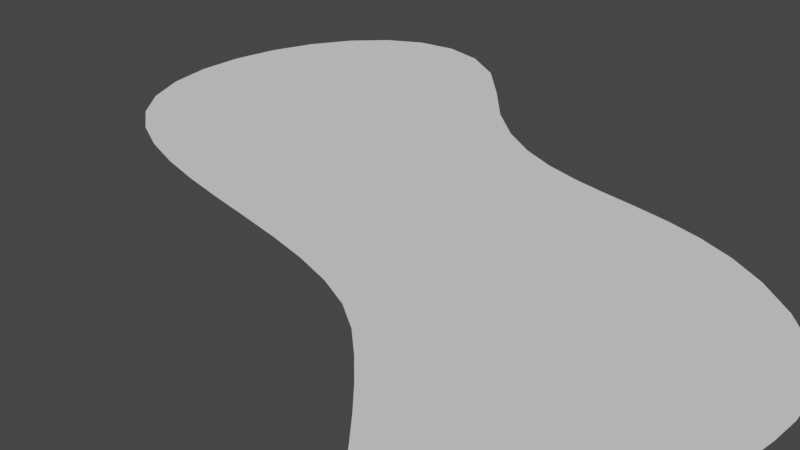 # Source: ClosedSplineMesh.blend  (saved by Blender 3.1.5; exported with 4.5.12 LTS)
import bpy
from mathutils import Matrix  # noqa: F401  (used for matrix-valued properties, if any)

bpy.ops.wm.read_factory_settings(use_empty=True)
scene = bpy.context.scene
scene.name = 'Scene'

# ---- collections
col_collection = bpy.data.collections.new('Collection'); scene.collection.children.link(col_collection)

# ---- node groups
ng_geometry_nodes = bpy.data.node_groups.new('Geometry Nodes', 'GeometryNodeTree')
_s = ng_geometry_nodes.interface.new_socket(name='Geometry', in_out='OUTPUT', socket_type='NodeSocketGeometry')
_s = ng_geometry_nodes.interface.new_socket(name='Geometry', in_out='INPUT', socket_type='NodeSocketGeometry')
_s = ng_geometry_nodes.interface.new_socket(name='Object', in_out='INPUT', socket_type='NodeSocketObject')
_s.default_value = None
_s = ng_geometry_nodes.interface.new_socket(name='Gridify', in_out='INPUT', socket_type='NodeSocketBool')
_s = ng_geometry_nodes.interface.new_socket(name='GridResolution', in_out='INPUT', socket_type='NodeSocketInt')
_s.default_value = 35
_s.min_value = 2
_s.max_value = 1000
ng_geometry_nodes.is_modifier = True
# nodes of 'Geometry Nodes' reference scene objects; filled in after objects exist

# ---- world
world_world = bpy.data.worlds.new('World'); scene.world = world_world
world_world.use_nodes = True; world_world.node_tree.nodes.clear()
_N = world_world.node_tree.nodes; _L = world_world.node_tree.links
n0 = _N.new('ShaderNodeOutputWorld'); n0.name = 'World Output'; n0.location = (300, 300)
n1 = _N.new('ShaderNodeBackground'); n1.name = 'Background'; n1.location = (10, 300)
n1.inputs[0].default_value = (0.05088, 0.05088, 0.05088, 1.0)
_L.new(n1.outputs[0], n0.inputs[0])
n0.is_active_output = True
world_world.color = (0.05088, 0.05088, 0.05088)
world_world.use_sun_shadow = False
world_world.sun_shadow_jitter_overblur = 0.0

# ---- cameras
cam_camera = bpy.data.cameras.new('Camera')

# ---- meshes
me_plane = bpy.data.meshes.new('Plane')
me_plane.from_pydata([(-1.0, -1.0, 0.0), (1.0, -1.0, 0.0), (-1.0, 1.0, 0.0), (1.0, 1.0, 0.0)], [], [(0, 1, 3, 2)])
_uv = me_plane.uv_layers.new(name='UVMap')
_uv.uv.foreach_set('vector', [0.0, 0.0, 1.0, 0.0, 1.0, 1.0, 0.0, 1.0])
me_plane.use_remesh_fix_poles = True
me_plane.use_remesh_preserve_attributes = False
me_plane.update()

# ---- curves / text
cu_beziercurve_001 = bpy.data.curves.new('BezierCurve.001', 'CURVE')
cu_beziercurve_001.dimensions = '3D'
_sp = cu_beziercurve_001.splines.new('BEZIER'); _sp.bezier_points.add(5)
_sp.bezier_points.foreach_set('co', [-1.361, -2.982, 0.0103, -0.5433, -0.9864, 0.0103, -1.048, 1.322, 0.0103, 0.9741, 0.5767, 0.0103, 1.573, -1.692, 0.0103, 0.1417, -3.059, 0.0103])
_sp.bezier_points.foreach_set('handle_left', [-1.51, -3.651, 0.0103, -0.6928, -1.656, 0.0103, -1.548, 0.8224, 0.0103, 1.386, 1.477, 0.0103, 1.629, -0.6937, 0.0103, 0.1978, -2.061, 0.0103])
_sp.bezier_points.foreach_set('handle_right', [-1.211, -2.313, 0.0103, -0.3938, -0.3171, 0.0103, -0.5479, 1.822, 0.0103, 0.5619, -0.3236, 0.0103, 1.517, -2.691, 0.0103, 0.08568, -4.058, 0.0103])
for _p, _l, _r in zip(_sp.bezier_points, ['ALIGNED', 'ALIGNED', 'ALIGNED', 'ALIGNED', 'ALIGNED', 'ALIGNED'], ['ALIGNED', 'ALIGNED', 'ALIGNED', 'ALIGNED', 'ALIGNED', 'ALIGNED']): _p.handle_left_type = _l; _p.handle_right_type = _r
_sp.order_u = 0
_sp.order_v = 0
cu_beziercurve_001.use_path = True
cu_beziercurve_001.fill_mode = 'FULL'

# ---- objects
ob_plane = bpy.data.objects.new('Plane', me_plane)
ob_beziercurve_001 = bpy.data.objects.new('BezierCurve.001', cu_beziercurve_001)
ob_camera = bpy.data.objects.new('Camera', cam_camera)
_N = ng_geometry_nodes.nodes; _L = ng_geometry_nodes.links
n0 = _N.new('GeometryNodeStoreNamedAttribute'); n0.name = 'Store Named Attribute'; n0.location = (937, -54)
n0.data_type = 'FLOAT_VECTOR'
n0.domain = 'CORNER'
n0.inputs[2].default_value = 'uv_map'
n1 = _N.new('NodeFrame'); n1.name = 'Frame'; n1.location = (-941, -164)
n1.label = 'Grid'
n1.width = 1454
n2 = _N.new('GeometryNodeObjectInfo'); n2.name = 'Object Info'; n2.location = (-1254, 95)
n2.width = 201
n2.transform_space = 'RELATIVE'
n3 = _N.new('NodeGroupInput'); n3.name = 'Group Input'; n3.location = (-1758, -35)
n4 = _N.new('GeometryNodeMeshToCurve'); n4.name = 'Mesh to Curve'; n4.location = (1284, -30)
n5 = _N.new('ShaderNodeVectorMath'); n5.name = 'Vector Math.001'; n5.location = (312, -210)
n5.operation = 'MULTIPLY'
n5.inputs[1].default_value = (1.0, 1.0, 0.0)
n6 = _N.new('ShaderNodeVectorMath'); n6.name = 'Vector Math'; n6.location = (541, -222)
n6.operation = 'DISTANCE'
n7 = _N.new('ShaderNodeMath'); n7.name = 'Math'; n7.location = (761, -210)
n7.operation = 'MULTIPLY'
n7.inputs[1].default_value = 2.0
n8 = _N.new('GeometryNodeBoundBox'); n8.name = 'Bounding Box'; n8.location = (30, -332)
n9 = _N.new('ShaderNodeVectorMath'); n9.name = 'Vector Math.002'; n9.location = (307, -425)
n9.inputs[1].default_value = (1.0, 1.0, 0.0)
n10 = _N.new('ShaderNodeVectorMath'); n10.name = 'Vector Math.004'; n10.location = (504, -615)
n10.operation = 'DIVIDE'
n10.inputs[1].default_value = (2.0, 2.0, 2.0)
n11 = _N.new('ShaderNodeVectorMath'); n11.name = 'Vector Math.003'; n11.location = (323, -672)
n12 = _N.new('GeometryNodeSetPosition'); n12.name = 'Set Position'; n12.location = (1103, -51)
n13 = _N.new('GeometryNodeMeshGrid'); n13.name = 'Grid'; n13.location = (912, -54)
n14 = _N.new('GeometryNodeJoinGeometry'); n14.name = 'Join Geometry'; n14.location = (510, -24)
n15 = _N.new('NodeGroupInput'); n15.name = 'Group Input.001'; n15.location = (709, 312)
n16 = _N.new('NodeGroupOutput'); n16.name = 'Group Output'; n16.location = (1120, 121)
n17 = _N.new('GeometryNodeFillCurve'); n17.name = 'Fill Curve.001'; n17.location = (707, 134)
n18 = _N.new('GeometryNodeSwitch'); n18.name = 'Switch'; n18.location = (923, 138)
n19 = _N.new('GeometryNodeFillCurve'); n19.name = 'Fill Curve'; n19.location = (699, 14)
n0.parent = n1
n4.parent = n1
n5.parent = n1
n6.parent = n1
n7.parent = n1
n8.parent = n1
n9.parent = n1
n10.parent = n1
n11.parent = n1
n12.parent = n1
n13.parent = n1
_L.new(n2.outputs[4], n14.inputs[0])
_L.new(n3.outputs[1], n2.inputs[0])
_L.new(n14.outputs[0], n19.inputs[0])
_L.new(n4.outputs[0], n14.inputs[0])
_L.new(n8.outputs[1], n5.inputs[0])
_L.new(n8.outputs[2], n9.inputs[0])
_L.new(n5.outputs[0], n6.inputs[0])
_L.new(n9.outputs[0], n6.inputs[1])
_L.new(n2.outputs[4], n8.inputs[0])
_L.new(n3.outputs[3], n13.inputs[3])
_L.new(n3.outputs[3], n13.inputs[2])
_L.new(n6.outputs[1], n7.inputs[0])
_L.new(n7.outputs[0], n13.inputs[1])
_L.new(n7.outputs[0], n13.inputs[0])
_L.new(n8.outputs[1], n11.inputs[0])
_L.new(n8.outputs[2], n11.inputs[1])
_L.new(n11.outputs[0], n10.inputs[0])
_L.new(n10.outputs[0], n12.inputs[3])
_L.new(n0.outputs[0], n12.inputs[0])
_L.new(n12.outputs[0], n4.inputs[0])
_L.new(n18.outputs[0], n16.inputs[0])
_L.new(n2.outputs[4], n17.inputs[0])
_L.new(n15.outputs[2], n18.inputs[0])
_L.new(n17.outputs[0], n18.inputs[1])
_L.new(n19.outputs[0], n18.inputs[2])
_L.new(n13.outputs[0], n0.inputs[0])
_L.new(n13.outputs[1], n0.inputs[3])
n16.is_active_output = True

# ---- transforms, parenting, visibility, modifiers, constraints
ob_plane.location = (0.0, 0.0, 0.0)
_m = ob_plane.modifiers.new('GeometryNodes', 'NODES')
_m.node_group = ng_geometry_nodes
_gi = [s.identifier for s in ng_geometry_nodes.interface.items_tree if s.item_type == 'SOCKET' and s.in_out == 'INPUT']
_m[_gi[1]] = ob_beziercurve_001  # Object
_m[_gi[3]] = 16  # GridResolution
ob_beziercurve_001.location = (0.0, 0.0, 0.0)
ob_camera.location = (-1.665, -4.576, 4.145)
ob_camera.rotation_euler = (0.8285, 1.961e-07, -0.3674)

# ---- collection membership
col_collection.objects.link(ob_plane)
col_collection.objects.link(ob_beziercurve_001)
col_collection.objects.link(ob_camera)

# ---- scene / render settings (as saved in the file)
scene.camera = ob_camera
scene.frame_start = 1; scene.frame_end = 250; scene.frame_set(140)
scene.render.engine = 'BLENDER_EEVEE_NEXT'
scene.cycles.sampling_pattern = 'TABULATED_SOBOL'
scene.cycles.use_light_tree = False
scene.view_settings.view_transform = 'Filmic'
bpy.context.view_layer.update()

# ---- added for rendering (the .blend has no usable light): sun
light_auto_sun = bpy.data.lights.new('AutoSun', 'SUN')
light_auto_sun.energy = 3.0
light_auto_sun.angle = 0.0523599
ob_auto_sun = bpy.data.objects.new('AutoSun', light_auto_sun)
scene.collection.objects.link(ob_auto_sun)
ob_auto_sun.rotation_euler = (0.872665, 0.174533, 0.523599)
bpy.context.view_layer.update()
